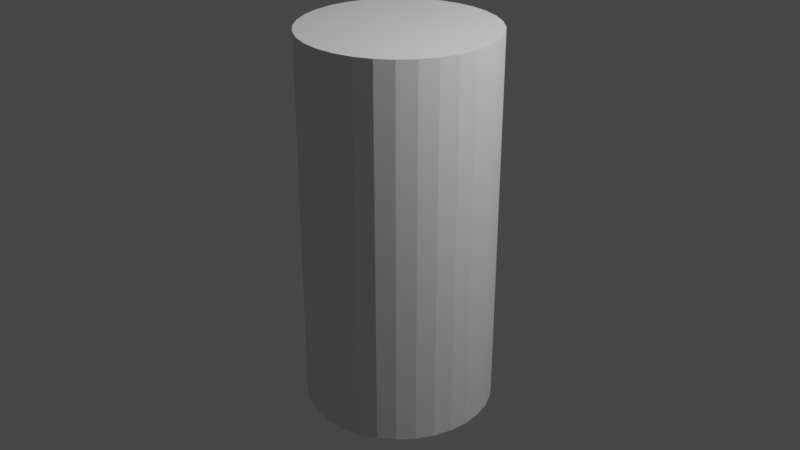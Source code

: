 # Source: untitled.blend  (saved by Blender 2.93.20; exported with 4.5.12 LTS)
import bpy
from mathutils import Matrix  # noqa: F401  (used for matrix-valued properties, if any)

bpy.ops.wm.read_factory_settings(use_empty=True)
scene = bpy.context.scene
scene.name = 'Scene'

# ---- collections
col_collection = bpy.data.collections.new('Collection'); scene.collection.children.link(col_collection)

# ---- world
world_world = bpy.data.worlds.new('World'); scene.world = world_world
world_world.use_nodes = True; world_world.node_tree.nodes.clear()
_N = world_world.node_tree.nodes; _L = world_world.node_tree.links
n0 = _N.new('ShaderNodeOutputWorld'); n0.name = 'World Output'; n0.location = (300, 300)
n1 = _N.new('ShaderNodeBackground'); n1.name = 'Background'; n1.location = (10, 300)
n1.inputs[0].default_value = (0.05088, 0.05088, 0.05088, 1.0)
_L.new(n1.outputs[0], n0.inputs[0])
n0.is_active_output = True
world_world.color = (0.05088, 0.05088, 0.05088)
world_world.use_sun_shadow = False
world_world.sun_shadow_jitter_overblur = 0.0

# ---- cameras
cam_camera = bpy.data.cameras.new('Camera')
cam_camera.clip_end = 100.0
cam_camera.ortho_scale = 7.314

# ---- lights
light_light = bpy.data.lights.new('Light', 'POINT')
light_light.transmission_factor = 0.0
light_light.energy = 1000.0
light_light.shadow_soft_size = 0.1
light_light.shadow_maximum_resolution = 0.006
light_light.use_absolute_resolution = True

# ---- meshes
me_cylinder = bpy.data.meshes.new('Cylinder')
me_cylinder.from_pydata([(0.0, 1.0, -2.0), (0.0, 1.0, 2.0), (0.1951, 0.9808, -2.0), (0.1951, 0.9808, 2.0), (0.3827, 0.9239, -2.0), (0.3827, 0.9239, 2.0), (0.5556, 0.8315, -2.0), (0.5556, 0.8315, 2.0), (0.7071, 0.7071, -2.0), (0.7071, 0.7071, 2.0), (0.8315, 0.5556, -2.0), (0.8315, 0.5556, 2.0), (0.9239, 0.3827, -2.0), (0.9239, 0.3827, 2.0), (0.9808, 0.1951, -2.0), (0.9808, 0.1951, 2.0), (1.0, -4.371e-08, -2.0), (1.0, -4.371e-08, 2.0), (0.9808, -0.1951, -2.0), (0.9808, -0.1951, 2.0), (0.9239, -0.3827, -2.0), (0.9239, -0.3827, 2.0), (0.8315, -0.5556, -2.0), (0.8315, -0.5556, 2.0), (0.7071, -0.7071, -2.0), (0.7071, -0.7071, 2.0), (0.5556, -0.8315, -2.0), (0.5556, -0.8315, 2.0), (0.3827, -0.9239, -2.0), (0.3827, -0.9239, 2.0), (0.1951, -0.9808, -2.0), (0.1951, -0.9808, 2.0), (-8.742e-08, -1.0, -2.0), (-8.742e-08, -1.0, 2.0), (-0.1951, -0.9808, -2.0), (-0.1951, -0.9808, 2.0), (-0.3827, -0.9239, -2.0), (-0.3827, -0.9239, 2.0), (-0.5556, -0.8315, -2.0), (-0.5556, -0.8315, 2.0), (-0.7071, -0.7071, -2.0), (-0.7071, -0.7071, 2.0), (-0.8315, -0.5556, -2.0), (-0.8315, -0.5556, 2.0), (-0.9239, -0.3827, -2.0), (-0.9239, -0.3827, 2.0), (-0.9808, -0.1951, -2.0), (-0.9808, -0.1951, 2.0), (-1.0, 1.192e-08, -2.0), (-1.0, 1.192e-08, 2.0), (-0.9808, 0.1951, -2.0), (-0.9808, 0.1951, 2.0), (-0.9239, 0.3827, -2.0), (-0.9239, 0.3827, 2.0), (-0.8315, 0.5556, -2.0), (-0.8315, 0.5556, 2.0), (-0.7071, 0.7071, -2.0), (-0.7071, 0.7071, 2.0), (-0.5556, 0.8315, -2.0), (-0.5556, 0.8315, 2.0), (-0.3827, 0.9239, -2.0), (-0.3827, 0.9239, 2.0), (-0.1951, 0.9808, -2.0), (-0.1951, 0.9808, 2.0)], [], [(0, 1, 3, 2), (2, 3, 5, 4), (4, 5, 7, 6), (6, 7, 9, 8), (8, 9, 11, 10), (10, 11, 13, 12), (12, 13, 15, 14), (14, 15, 17, 16), (16, 17, 19, 18), (18, 19, 21, 20), (20, 21, 23, 22), (22, 23, 25, 24), (24, 25, 27, 26), (26, 27, 29, 28), (28, 29, 31, 30), (30, 31, 33, 32), (32, 33, 35, 34), (34, 35, 37, 36), (36, 37, 39, 38), (38, 39, 41, 40), (40, 41, 43, 42), (42, 43, 45, 44), (44, 45, 47, 46), (46, 47, 49, 48), (48, 49, 51, 50), (50, 51, 53, 52), (52, 53, 55, 54), (54, 55, 57, 56), (56, 57, 59, 58), (58, 59, 61, 60), (3, 1, 63, 61, 59, 57, 55, 53, 51, 49, 47, 45, 43, 41, 39, 37, 35, 33, 31, 29, 27, 25, 23, 21, 19, 17, 15, 13, 11, 9, 7, 5), (60, 61, 63, 62), (62, 63, 1, 0), (0, 2, 4, 6, 8, 10, 12, 14, 16, 18, 20, 22, 24, 26, 28, 30, 32, 34, 36, 38, 40, 42, 44, 46, 48, 50, 52, 54, 56, 58, 60, 62)])
_uv = me_cylinder.uv_layers.new(name='UVMap')
_uv.uv.foreach_set('vector', [1.0, 0.5, 1.0, 1.0, 0.9688, 1.0, 0.9688, 0.5, 0.9688, 0.5, 0.9688, 1.0, 0.9375, 1.0, 0.9375, 0.5, 0.9375, 0.5, 0.9375, 1.0, 0.9062, 1.0, 0.9062, 0.5, 0.9062, 0.5, 0.9062, 1.0, 0.875, 1.0, 0.875, 0.5, 0.875, 0.5, 0.875, 1.0, 0.8438, 1.0, 0.8438, 0.5, 0.8438, 0.5, 0.8438, 1.0, 0.8125, 1.0, 0.8125, 0.5, 0.8125, 0.5, 0.8125, 1.0, 0.7812, 1.0, 0.7812, 0.5, 0.7812, 0.5, 0.7812, 1.0, 0.75, 1.0, 0.75, 0.5, 0.75, 0.5, 0.75, 1.0, 0.7188, 1.0, 0.7188, 0.5, 0.7188, 0.5, 0.7188, 1.0, 0.6875, 1.0, 0.6875, 0.5, 0.6875, 0.5, 0.6875, 1.0, 0.6562, 1.0, 0.6562, 0.5, 0.6562, 0.5, 0.6562, 1.0, 0.625, 1.0, 0.625, 0.5, 0.625, 0.5, 0.625, 1.0, 0.5938, 1.0, 0.5938, 0.5, 0.5938, 0.5, 0.5938, 1.0, 0.5625, 1.0, 0.5625, 0.5, 0.5625, 0.5, 0.5625, 1.0, 0.5312, 1.0, 0.5312, 0.5, 0.5312, 0.5, 0.5312, 1.0, 0.5, 1.0, 0.5, 0.5, 0.5, 0.5, 0.5, 1.0, 0.4688, 1.0, 0.4688, 0.5, 0.4688, 0.5, 0.4688, 1.0, 0.4375, 1.0, 0.4375, 0.5, 0.4375, 0.5, 0.4375, 1.0, 0.4062, 1.0, 0.4062, 0.5, 0.4062, 0.5, 0.4062, 1.0, 0.375, 1.0, 0.375, 0.5, 0.375, 0.5, 0.375, 1.0, 0.3438, 1.0, 0.3438, 0.5, 0.3438, 0.5, 0.3438, 1.0, 0.3125, 1.0, 0.3125, 0.5, 0.3125, 0.5, 0.3125, 1.0, 0.2812, 1.0, 0.2812, 0.5, 0.2812, 0.5, 0.2812, 1.0, 0.25, 1.0, 0.25, 0.5, 0.25, 0.5, 0.25, 1.0, 0.2188, 1.0, 0.2188, 0.5, 0.2188, 0.5, 0.2188, 1.0, 0.1875, 1.0, 0.1875, 0.5, 0.1875, 0.5, 0.1875, 1.0, 0.1562, 1.0, 0.1562, 0.5, 0.1562, 0.5, 0.1562, 1.0, 0.125, 1.0, 0.125, 0.5, 0.125, 0.5, 0.125, 1.0, 0.09375, 1.0, 0.09375, 0.5, 0.09375, 0.5, 0.09375, 1.0, 0.0625, 1.0, 0.0625, 0.5, 0.2968, 0.4854, 0.25, 0.49, 0.2032, 0.4854, 0.1582, 0.4717, 0.1167, 0.4496, 0.08029, 0.4197, 0.05045, 0.3833, 0.02827, 0.3418, 0.01461, 0.2968, 0.01, 0.25, 0.01461, 0.2032, 0.02827, 0.1582, 0.05045, 0.1167, 0.08029, 0.08029, 0.1167, 0.05045, 0.1582, 0.02827, 0.2032, 0.01461, 0.25, 0.01, 0.2968, 0.01461, 0.3418, 0.02827, 0.3833, 0.05045, 0.4197, 0.08029, 0.4496, 0.1167, 0.4717, 0.1582, 0.4854, 0.2032, 0.49, 0.25, 0.4854, 0.2968, 0.4717, 0.3418, 0.4496, 0.3833, 0.4197, 0.4197, 0.3833, 0.4496, 0.3418, 0.4717, 0.0625, 0.5, 0.0625, 1.0, 0.03125, 1.0, 0.03125, 0.5, 0.03125, 0.5, 0.03125, 1.0, 0.0, 1.0, 0.0, 0.5, 0.75, 0.49, 0.7968, 0.4854, 0.8418, 0.4717, 0.8833, 0.4496, 0.9197, 0.4197, 0.9496, 0.3833, 0.9717, 0.3418, 0.9854, 0.2968, 0.99, 0.25, 0.9854, 0.2032, 0.9717, 0.1582, 0.9496, 0.1167, 0.9197, 0.08029, 0.8833, 0.05045, 0.8418, 0.02827, 0.7968, 0.01461, 0.75, 0.01, 0.7032, 0.01461, 0.6582, 0.02827, 0.6167, 0.05045, 0.5803, 0.08029, 0.5504, 0.1167, 0.5283, 0.1582, 0.5146, 0.2032, 0.51, 0.25, 0.5146, 0.2968, 0.5283, 0.3418, 0.5504, 0.3833, 0.5803, 0.4197, 0.6167, 0.4496, 0.6582, 0.4717, 0.7032, 0.4854])
_ca = me_cylinder.color_attributes.new('Col', 'BYTE_COLOR', 'CORNER')
_ca.data.foreach_set('color', [1.0, 0.9216, 0.01161, 1.0, 1.0, 0.9216, 0.01161, 1.0, 1.0, 0.9216, 0.01161, 1.0, 1.0, 0.9216, 0.01161, 1.0, 1.0, 0.9216, 0.01161, 1.0, 1.0, 0.9216, 0.01161, 1.0, 1.0, 0.9216, 0.01161, 1.0, 1.0, 0.9216, 0.01161, 1.0, 1.0, 0.9216, 0.01161, 1.0, 1.0, 0.9216, 0.01161, 1.0, 1.0, 0.9216, 0.01161, 1.0, 1.0, 0.9216, 0.01161, 1.0, 1.0, 0.9216, 0.01161, 1.0, 1.0, 0.9216, 0.01161, 1.0, 1.0, 0.9216, 0.01161, 1.0, 1.0, 0.9216, 0.01161, 1.0, 1.0, 0.9216, 0.01161, 1.0, 1.0, 0.9216, 0.01161, 1.0, 1.0, 0.9216, 0.01161, 1.0, 1.0, 0.9216, 0.01161, 1.0, 1.0, 0.9216, 0.01161, 1.0, 1.0, 0.9216, 0.01161, 1.0, 1.0, 0.9216, 0.01161, 1.0, 1.0, 0.9216, 0.01161, 1.0, 1.0, 0.9216, 0.01161, 1.0, 1.0, 0.9216, 0.01161, 1.0, 1.0, 0.9216, 0.01161, 1.0, 1.0, 0.9216, 0.01161, 1.0, 1.0, 0.9216, 0.01161, 1.0, 1.0, 0.9216, 0.01161, 1.0, 1.0, 0.9216, 0.01161, 1.0, 1.0, 0.9216, 0.01161, 1.0, 1.0, 0.9216, 0.01161, 1.0, 1.0, 0.9216, 0.01161, 1.0, 1.0, 0.9216, 0.01161, 1.0, 1.0, 0.9216, 0.01161, 1.0, 1.0, 0.9216, 0.01161, 1.0, 1.0, 0.9216, 0.01161, 1.0, 1.0, 0.9216, 0.01161, 1.0, 1.0, 0.9216, 0.01161, 1.0, 1.0, 0.9216, 0.01161, 1.0, 1.0, 0.9216, 0.01161, 1.0, 1.0, 0.9216, 0.01161, 1.0, 1.0, 0.9216, 0.01161, 1.0, 1.0, 0.9216, 0.01161, 1.0, 1.0, 0.9216, 0.01161, 1.0, 1.0, 0.9216, 0.01161, 1.0, 1.0, 0.9216, 0.01161, 1.0, 1.0, 0.9216, 0.01161, 1.0, 1.0, 0.9216, 0.01161, 1.0, 1.0, 0.9216, 0.01161, 1.0, 1.0, 0.9216, 0.01161, 1.0, 1.0, 0.9216, 0.01161, 1.0, 1.0, 0.9216, 0.01161, 1.0, 1.0, 0.9216, 0.01161, 1.0, 1.0, 0.9216, 0.01161, 1.0, 1.0, 0.9216, 0.01161, 1.0, 1.0, 0.9216, 0.01161, 1.0, 1.0, 0.9216, 0.01161, 1.0, 1.0, 0.9216, 0.01161, 1.0, 1.0, 0.9216, 0.01161, 1.0, 1.0, 0.9216, 0.01161, 1.0, 1.0, 0.9216, 0.01161, 1.0, 1.0, 0.9216, 0.01161, 1.0, 1.0, 0.9216, 0.01161, 1.0, 1.0, 0.9216, 0.01161, 1.0, 1.0, 0.9216, 0.01161, 1.0, 1.0, 0.9216, 0.01161, 1.0, 1.0, 0.9216, 0.01161, 1.0, 1.0, 0.9216, 0.01161, 1.0, 1.0, 0.9216, 0.01161, 1.0, 1.0, 0.9216, 0.01161, 1.0, 1.0, 0.9216, 0.01161, 1.0, 1.0, 0.9216, 0.01161, 1.0, 1.0, 0.9216, 0.01161, 1.0, 1.0, 0.9216, 0.01161, 1.0, 1.0, 0.9216, 0.01161, 1.0, 1.0, 0.9216, 0.01161, 1.0, 1.0, 0.9216, 0.01161, 1.0, 1.0, 0.9216, 0.01161, 1.0, 1.0, 0.9216, 0.01161, 1.0, 1.0, 0.9216, 0.01161, 1.0, 1.0, 0.9216, 0.01161, 1.0, 1.0, 0.9216, 0.01161, 1.0, 1.0, 0.9216, 0.01161, 1.0, 1.0, 0.9216, 0.01161, 1.0, 1.0, 0.9216, 0.01161, 1.0, 1.0, 0.9216, 0.01161, 1.0, 1.0, 0.9216, 0.01161, 1.0, 1.0, 0.9216, 0.01161, 1.0, 1.0, 0.9216, 0.01161, 1.0, 1.0, 0.9216, 0.01161, 1.0, 1.0, 0.9216, 0.01161, 1.0, 1.0, 0.9216, 0.01161, 1.0, 1.0, 0.9216, 0.01161, 1.0, 1.0, 0.9216, 0.01161, 1.0, 1.0, 0.9216, 0.01161, 1.0, 1.0, 0.9216, 0.01161, 1.0, 1.0, 0.9216, 0.01161, 1.0, 1.0, 0.9216, 0.01161, 1.0, 1.0, 0.9216, 0.01161, 1.0, 1.0, 0.9216, 0.01161, 1.0, 1.0, 0.9216, 0.01161, 1.0, 1.0, 0.9216, 0.01161, 1.0, 1.0, 0.9216, 0.01161, 1.0, 1.0, 0.9216, 0.01161, 1.0, 1.0, 0.9216, 0.01161, 1.0, 1.0, 0.9216, 0.01161, 1.0, 1.0, 0.9216, 0.01161, 1.0, 1.0, 0.9216, 0.01161, 1.0, 1.0, 0.9216, 0.01161, 1.0, 1.0, 0.9216, 0.01161, 1.0, 1.0, 0.9216, 0.01161, 1.0, 1.0, 0.9216, 0.01161, 1.0, 1.0, 0.9216, 0.01161, 1.0, 1.0, 0.9216, 0.01161, 1.0, 1.0, 0.9216, 0.01161, 1.0, 1.0, 0.9216, 0.01161, 1.0, 1.0, 0.9216, 0.01161, 1.0, 1.0, 0.9216, 0.01161, 1.0, 1.0, 0.9216, 0.01161, 1.0, 1.0, 0.9216, 0.01161, 1.0, 1.0, 0.9216, 0.01161, 1.0, 1.0, 0.9216, 0.01161, 1.0, 1.0, 0.9216, 0.01161, 1.0, 1.0, 0.9216, 0.01161, 1.0, 1.0, 0.9216, 0.01161, 1.0, 1.0, 0.9216, 0.01161, 1.0, 1.0, 0.9216, 0.01161, 1.0, 1.0, 0.9216, 0.01161, 1.0, 1.0, 0.9216, 0.01161, 1.0, 1.0, 0.9216, 0.01161, 1.0, 1.0, 0.9216, 0.01161, 1.0, 1.0, 0.9216, 0.01161, 1.0, 1.0, 0.9216, 0.01161, 1.0, 1.0, 0.9216, 0.01161, 1.0, 1.0, 0.9216, 0.01161, 1.0, 1.0, 0.9216, 0.01161, 1.0, 1.0, 0.9216, 0.01161, 1.0, 1.0, 0.9216, 0.01161, 1.0, 1.0, 0.9216, 0.01161, 1.0, 1.0, 0.9216, 0.01161, 1.0, 1.0, 0.9216, 0.01161, 1.0, 1.0, 0.9216, 0.01161, 1.0, 1.0, 0.9216, 0.01161, 1.0, 1.0, 0.9216, 0.01161, 1.0, 1.0, 0.9216, 0.01161, 1.0, 1.0, 0.9216, 0.01161, 1.0, 1.0, 0.9216, 0.01161, 1.0, 1.0, 0.9216, 0.01161, 1.0, 1.0, 0.9216, 0.01161, 1.0, 1.0, 0.9216, 0.01161, 1.0, 1.0, 0.9216, 0.01161, 1.0, 1.0, 0.9216, 0.01161, 1.0, 1.0, 0.9216, 0.01161, 1.0, 1.0, 0.9216, 0.01161, 1.0, 1.0, 0.9216, 0.01161, 1.0, 1.0, 0.9216, 0.01161, 1.0, 1.0, 0.9216, 0.01161, 1.0, 1.0, 0.9216, 0.01161, 1.0, 1.0, 0.9216, 0.01161, 1.0, 1.0, 0.9216, 0.01161, 1.0, 1.0, 0.9216, 0.01161, 1.0, 1.0, 0.9216, 0.01161, 1.0, 1.0, 0.9216, 0.01161, 1.0, 1.0, 0.9216, 0.01161, 1.0, 1.0, 0.9216, 0.01161, 1.0, 1.0, 0.9216, 0.01161, 1.0, 1.0, 0.9216, 0.01161, 1.0, 1.0, 0.9216, 0.01161, 1.0, 1.0, 0.9216, 0.01161, 1.0, 1.0, 0.9216, 0.01161, 1.0, 1.0, 0.9216, 0.01161, 1.0, 1.0, 0.9216, 0.01161, 1.0, 1.0, 0.9216, 0.01161, 1.0, 1.0, 0.9216, 0.01161, 1.0, 1.0, 0.9216, 0.01161, 1.0, 1.0, 0.9216, 0.01161, 1.0, 1.0, 0.9216, 0.01161, 1.0, 1.0, 0.9216, 0.01161, 1.0, 1.0, 0.9216, 0.01161, 1.0, 1.0, 0.9216, 0.01161, 1.0, 1.0, 0.9216, 0.01161, 1.0, 1.0, 0.9216, 0.01161, 1.0, 1.0, 0.9216, 0.01161, 1.0, 1.0, 0.9216, 0.01161, 1.0, 1.0, 0.9216, 0.01161, 1.0, 1.0, 0.9216, 0.01161, 1.0, 1.0, 0.9216, 0.01161, 1.0, 1.0, 0.9216, 0.01161, 1.0, 1.0, 0.9216, 0.01161, 1.0, 1.0, 0.9216, 0.01161, 1.0])
me_cylinder.use_remesh_fix_poles = True
me_cylinder.use_remesh_preserve_attributes = False
me_cylinder.update()

# ---- objects
ob_light = bpy.data.objects.new('Light', light_light)
ob_camera = bpy.data.objects.new('Camera', cam_camera)
ob_cylinder = bpy.data.objects.new('Cylinder', me_cylinder)

# ---- transforms, parenting, visibility, modifiers, constraints
ob_light.location = (4.076, 1.005, 5.904)
ob_light.rotation_euler = (0.6503, 0.05522, 1.866)
ob_light.lock_rotations_4d = False
ob_light.empty_display_type = 'ARROWS'
ob_light.color = (0.0, 0.0, 0.0, 0.0)
ob_light.lineart.crease_threshold = 0.0
ob_camera.location = (7.359, -6.926, 4.958)
ob_camera.rotation_euler = (1.109, 0.0, 0.8149)
ob_camera.lock_rotations_4d = False
ob_camera.empty_display_type = 'ARROWS'
ob_camera.color = (0.0, 0.0, 0.0, 0.0)
ob_camera.display_type = 'WIRE'
ob_camera.lineart.crease_threshold = 0.0
ob_cylinder.location = (0.0, 0.0, 0.0)

# ---- collection membership
col_collection.objects.link(ob_light)
col_collection.objects.link(ob_camera)
col_collection.objects.link(ob_cylinder)

# ---- scene / render settings (as saved in the file)
scene.camera = ob_camera
scene.frame_start = 1; scene.frame_end = 250; scene.frame_set(1)
scene.render.engine = 'BLENDER_EEVEE_NEXT'
scene.cycles.use_denoising = False
scene.cycles.samples = 128
scene.cycles.sampling_pattern = 'TABULATED_SOBOL'
scene.cycles.use_adaptive_sampling = False
scene.cycles.use_light_tree = False
scene.view_settings.view_transform = 'Filmic'
bpy.context.view_layer.update()
